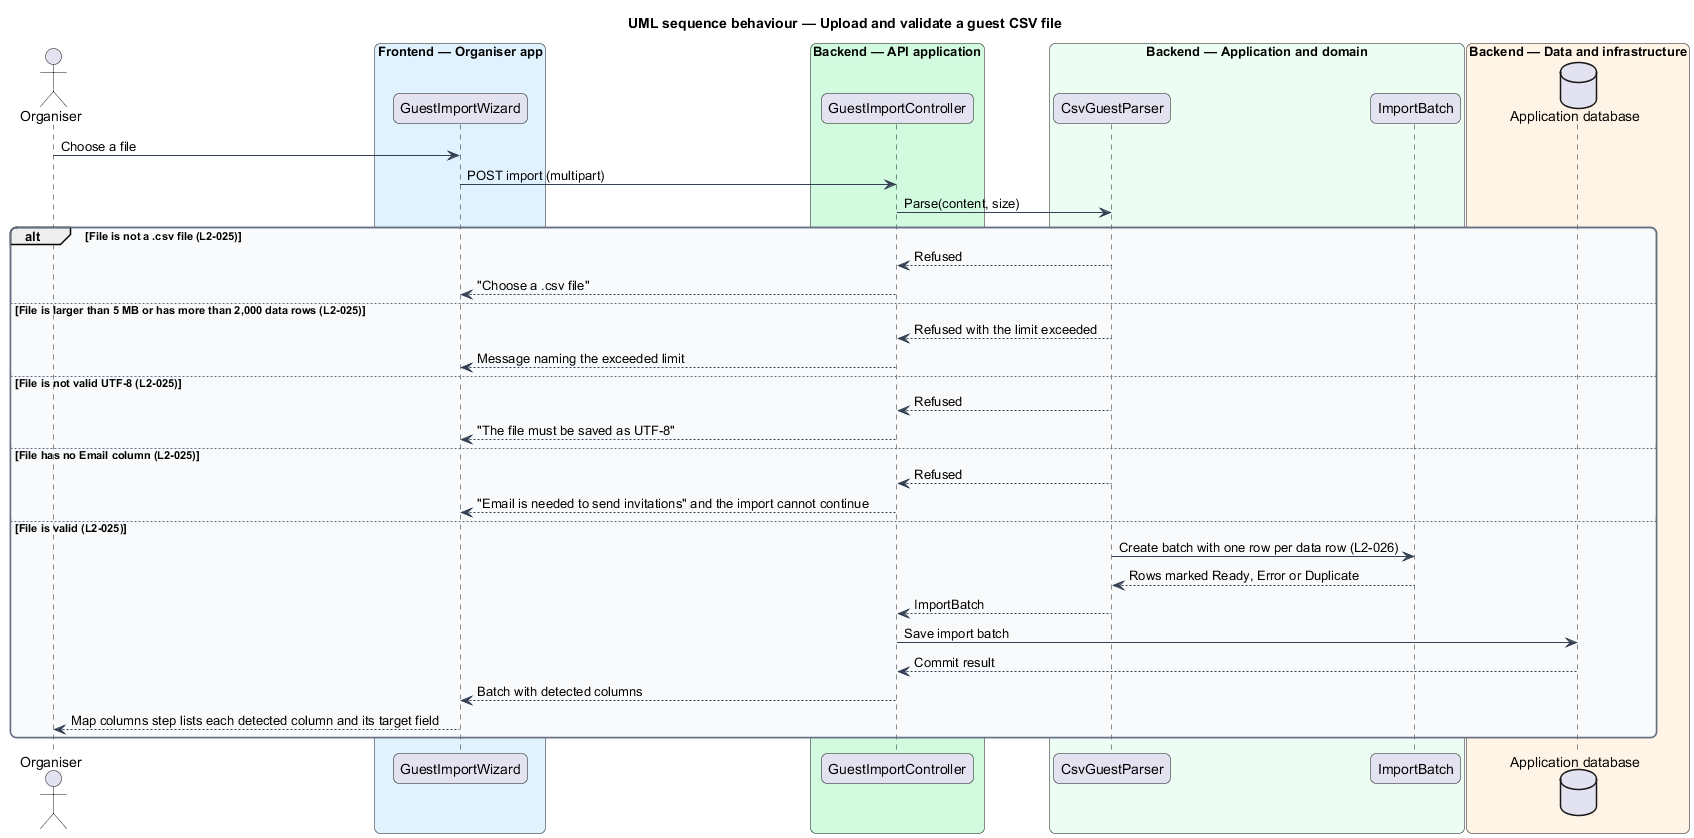

The diagram above was rendered by PlantUML. Its source (embedded in the PNG):
@startuml
title UML sequence behaviour — Upload and validate a guest CSV file
skinparam backgroundColor #FFFFFF
skinparam shadowing false
skinparam roundcorner 12
skinparam defaultFontName Arial
skinparam ArrowColor #344054
skinparam rectangle {
  BorderColor #344054
  FontColor #101828
}
skinparam package {
  BorderColor #667085
  FontColor #101828
  BackgroundColor #F9FAFB
}
actor "Organiser" as actor
box "Frontend — Organiser app" #E0F2FE
  participant "GuestImportWizard" as wizard
end box
box "Backend — API application" #D1FADF
  participant "GuestImportController" as controller
end box
box "Backend — Application and domain" #ECFDF3
  participant "CsvGuestParser" as parser
  participant "ImportBatch" as batch
end box
box "Backend — Data and infrastructure" #FFF4E5
  database "Application database" as db
end box

actor -> wizard : Choose a file
wizard -> controller : POST import (multipart)
controller -> parser : Parse(content, size)
alt File is not a .csv file (L2-025)
  parser --> controller : Refused
  controller --> wizard : "Choose a .csv file"
else File is larger than 5 MB or has more than 2,000 data rows (L2-025)
  parser --> controller : Refused with the limit exceeded
  controller --> wizard : Message naming the exceeded limit
else File is not valid UTF-8 (L2-025)
  parser --> controller : Refused
  controller --> wizard : "The file must be saved as UTF-8"
else File has no Email column (L2-025)
  parser --> controller : Refused
  controller --> wizard : "Email is needed to send invitations" and the import cannot continue
else File is valid (L2-025)
  parser -> batch : Create batch with one row per data row (L2-026)
  batch --> parser : Rows marked Ready, Error or Duplicate
  parser --> controller : ImportBatch
  controller -> db : Save import batch
  db --> controller : Commit result
  controller --> wizard : Batch with detected columns
  wizard --> actor : Map columns step lists each detected column and its target field
end
@enduml